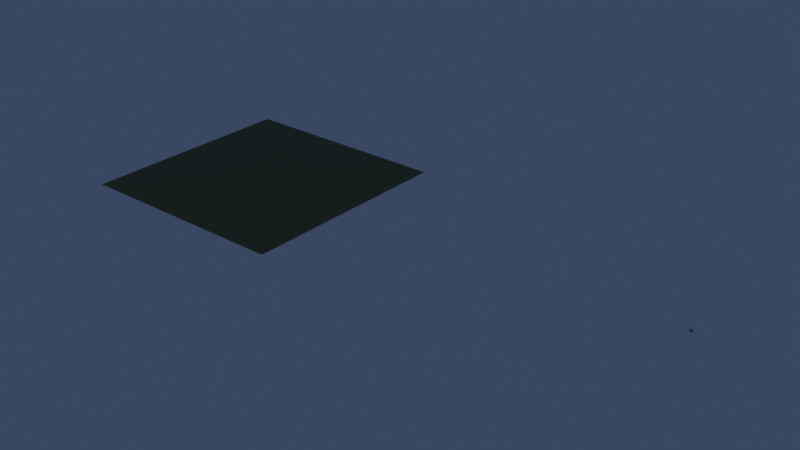 # Source: menu.blend  (saved by Blender 5.2.45; exported with 4.5.12 LTS)
import bpy
from mathutils import Matrix  # noqa: F401  (used for matrix-valued properties, if any)

bpy.ops.wm.read_factory_settings(use_empty=True)
scene = bpy.context.scene
scene.name = 'Scene'

# ---- images (referenced by path relative to the original .blend; pixels are not part of the script)
import os
ASSET_DIR = os.environ.get("B2B_ASSET_DIR", "")  # directory of the original .blend (textures are referenced by path, not embedded)
HERE = os.path.dirname(os.path.abspath(__file__))  # packed textures are extracted next to this script under _unpacked/

def load_image(name, relpath, width, height, colorspace="sRGB"):
    """Load a texture the original file referenced (path relative to the .blend, or extracted next to this script)."""
    p = next((c for c in (os.path.join(HERE, relpath), os.path.join(ASSET_DIR, relpath)) if relpath and os.path.exists(c)), "")
    if p:
        img = bpy.data.images.load(p, check_existing=True)
        img.name = name
    else:  # same state as the original file: an image datablock whose file is absent (Cycles renders it pink)
        img = bpy.data.images.new(name, width, height)
        img.source = "FILE"
        img.filepath = "//" + (relpath or name)
    img.colorspace_settings.name = colorspace
    return img
img_textura_f24adde8 = load_image('textura-f24adde8', '_unpacked/f24adde8.56034de6.png', 2048, 2048, 'sRGB')
img_luz_menu = load_image('Luz-menu', 'missing.png', 4096, 4096, 'Linear Rec.709')
img_textura_3f89e278 = load_image('textura-3f89e278', '_unpacked/3f89e278.25c02fd9.png', 1024, 1024, 'sRGB')

# ---- materials (node trees are filled in below, after node groups)
mat_material_menu_0 = bpy.data.materials.new('Material-menu-0')
mat_material_menu_1 = bpy.data.materials.new('Material-menu-1')
mat_material_menu_2 = bpy.data.materials.new('Material-menu-2')
mat_tierra = bpy.data.materials.new('Tierra')
mat_hojas = bpy.data.materials.new('Hojas')

# ---- material node trees
mat_material_menu_0.use_nodes = True; mat_material_menu_0.node_tree.nodes.clear()
_N = mat_material_menu_0.node_tree.nodes; _L = mat_material_menu_0.node_tree.links
n0 = _N.new('ShaderNodeBsdfPrincipled'); n0.name = 'Principled BSDF'; n0.location = (-200, 100)
n0.inputs[2].default_value = 1.0
n0.inputs[10].default_value = 0.005
n1 = _N.new('ShaderNodeOutputMaterial'); n1.name = 'Material Output'; n1.location = (200, 100)
n2 = _N.new('ShaderNodeVertexColor'); n2.name = 'Color Attribute'; n2.location = (0, 0)
n2.layer_name = 'Color'
n3 = _N.new('ShaderNodeTexImage'); n3.name = 'Image Texture'; n3.location = (0, 0)
n3.image = img_textura_f24adde8
n4 = _N.new('ShaderNodeUVMap'); n4.name = 'UV Map'; n4.location = (0, 0)
n4.width = 160
n4.uv_map = 'UVMap'
n5 = _N.new('ShaderNodeVectorMath'); n5.name = 'Vector Math'; n5.location = (0, 0)
n5.operation = 'MULTIPLY'
n6 = _N.new('ShaderNodeTexImage'); n6.name = 'DestinoLuz'; n6.location = (0, 0)
n6.image = img_luz_menu
_L.new(n0.outputs[0], n1.inputs[0])
_L.new(n4.outputs[0], n3.inputs[0])
_L.new(n3.outputs[0], n5.inputs[0])
_L.new(n2.outputs[0], n5.inputs[1])
_L.new(n5.outputs[0], n0.inputs[0])
n1.is_active_output = True
mat_material_menu_1.use_nodes = True; mat_material_menu_1.node_tree.nodes.clear()
_N = mat_material_menu_1.node_tree.nodes; _L = mat_material_menu_1.node_tree.links
n0 = _N.new('ShaderNodeBsdfPrincipled'); n0.name = 'Principled BSDF'; n0.location = (-200, 100)
n0.inputs[2].default_value = 1.0
n0.inputs[10].default_value = 0.005
n1 = _N.new('ShaderNodeOutputMaterial'); n1.name = 'Material Output'; n1.location = (200, 100)
n2 = _N.new('ShaderNodeVertexColor'); n2.name = 'Color Attribute'; n2.location = (0, 0)
n2.layer_name = 'Color'
n3 = _N.new('ShaderNodeTexImage'); n3.name = 'DestinoLuz'; n3.location = (0, 0)
n3.image = img_luz_menu
_L.new(n0.outputs[0], n1.inputs[0])
_L.new(n2.outputs[0], n0.inputs[0])
n1.is_active_output = True
mat_material_menu_2.use_nodes = True; mat_material_menu_2.node_tree.nodes.clear()
_N = mat_material_menu_2.node_tree.nodes; _L = mat_material_menu_2.node_tree.links
n0 = _N.new('ShaderNodeBsdfPrincipled'); n0.name = 'Principled BSDF'; n0.location = (-200, 100)
n0.inputs[2].default_value = 1.0
n0.inputs[10].default_value = 0.005
n1 = _N.new('ShaderNodeOutputMaterial'); n1.name = 'Material Output'; n1.location = (200, 100)
n2 = _N.new('ShaderNodeVertexColor'); n2.name = 'Color Attribute'; n2.location = (0, 0)
n2.layer_name = 'Color'
n3 = _N.new('ShaderNodeTexImage'); n3.name = 'Image Texture'; n3.location = (0, 0)
n3.image = img_textura_3f89e278
n4 = _N.new('ShaderNodeUVMap'); n4.name = 'UV Map'; n4.location = (0, 0)
n4.width = 160
n4.uv_map = 'UVMap'
n5 = _N.new('ShaderNodeVectorMath'); n5.name = 'Vector Math'; n5.location = (0, 0)
n5.operation = 'MULTIPLY'
n6 = _N.new('ShaderNodeTexImage'); n6.name = 'DestinoLuz'; n6.location = (0, 0)
n6.image = img_luz_menu
_L.new(n0.outputs[0], n1.inputs[0])
_L.new(n4.outputs[0], n3.inputs[0])
_L.new(n3.outputs[0], n5.inputs[0])
_L.new(n2.outputs[0], n5.inputs[1])
_L.new(n5.outputs[0], n0.inputs[0])
n1.is_active_output = True
mat_tierra.use_nodes = True; mat_tierra.node_tree.nodes.clear()
_N = mat_tierra.node_tree.nodes; _L = mat_tierra.node_tree.links
n0 = _N.new('ShaderNodeBsdfPrincipled'); n0.name = 'Principled BSDF'; n0.location = (-200, 100)
n0.inputs[0].default_value = (0.13, 0.17, 0.07, 1.0)
n0.inputs[10].default_value = 0.005
n1 = _N.new('ShaderNodeOutputMaterial'); n1.name = 'Material Output'; n1.location = (200, 100)
_L.new(n0.outputs[0], n1.inputs[0])
n1.is_active_output = True
mat_hojas.use_nodes = True; mat_hojas.node_tree.nodes.clear()
_N = mat_hojas.node_tree.nodes; _L = mat_hojas.node_tree.links
n0 = _N.new('ShaderNodeBsdfPrincipled'); n0.name = 'Principled BSDF'; n0.location = (-200, 100)
n0.inputs[0].default_value = (0.08, 0.11, 0.04, 1.0)
n0.inputs[10].default_value = 0.005
n1 = _N.new('ShaderNodeOutputMaterial'); n1.name = 'Material Output'; n1.location = (200, 100)
_L.new(n0.outputs[0], n1.inputs[0])
n1.is_active_output = True

# ---- world
world_cielo = bpy.data.worlds.new('Cielo'); scene.world = world_cielo
world_cielo.use_nodes = True; world_cielo.node_tree.nodes.clear()
_N = world_cielo.node_tree.nodes; _L = world_cielo.node_tree.links
n0 = _N.new('ShaderNodeBackground'); n0.name = 'Background'; n0.location = (-200, 100)
n0.inputs[1].default_value = 0.5
n1 = _N.new('ShaderNodeOutputWorld'); n1.name = 'World Output'; n1.location = (200, 100)
n2 = _N.new('ShaderNodeTexCoord'); n2.name = 'Texture Coordinate'; n2.location = (0, 0)
n3 = _N.new('ShaderNodeSeparateXYZ'); n3.name = 'Separate XYZ'; n3.location = (0, 0)
n4 = _N.new('ShaderNodeValToRGB'); n4.name = 'Color Ramp'; n4.location = (0, 0)
while len(n4.color_ramp.elements) > 1: n4.color_ramp.elements.remove(n4.color_ramp.elements[-1])
n4.color_ramp.elements[0].position = 0.0; n4.color_ramp.elements[0].color = (0.1, 0.13, 0.25, 1.0)
_e = n4.color_ramp.elements.new(0.2); _e.color = (0.05, 0.08, 0.2, 1.0)
_e = n4.color_ramp.elements.new(0.7); _e.color = (0.02, 0.03, 0.1, 1.0)
_L.new(n0.outputs[0], n1.inputs[0])
_L.new(n2.outputs[0], n3.inputs[0])
_L.new(n3.outputs[2], n4.inputs[0])
_L.new(n4.outputs[0], n0.inputs[0])
n1.is_active_output = True

# ---- lights
light_luz0 = bpy.data.lights.new('Luz0', 'POINT')
light_luz0.color = (1.0, 0.4342, 0.117)
light_luz0.energy = 173.2
light_luz0.shadow_soft_size = 0.3
light_luz1 = bpy.data.lights.new('Luz1', 'POINT')
light_luz1.color = (1.0, 0.4342, 0.117)
light_luz1.energy = 129.8
light_luz1.shadow_soft_size = 0.3
light_sol = bpy.data.lights.new('Sol', 'SUN')
light_sol.color = (0.6, 0.72, 1.0)
light_sol.angle = 0.03
light_sol.energy = 0.5

# ---- meshes
me_menu_0 = bpy.data.meshes.new('menu-0')
me_menu_0.from_pydata([(2045.0, 1.0, 6.661e-16), (2045.0, -5.0, -6.661e-16), (2055.0, 1.0, 6.661e-16), (2055.0, -5.0, -6.661e-16)], [], [(0, 1, 2), (1, 3, 2)])
_uv = me_menu_0.uv_layers.new(name='UVMap')
_uv.uv.foreach_set('vector', [0.0, 3.0, 0.0, 0.0, 5.0, 3.0, 0.0, 0.0, 5.0, 0.0, 5.0, 3.0])
_uv.active_render = True
_uv = me_menu_0.uv_layers.new(name='Luz')
_uv.uv.foreach_set('vector', [0.2539, 0.4226, 0.0007148, 0.4226, 0.2539, 0.0007108, 0.0007148, 0.4226, 0.0007148, 0.0007107, 0.2539, 0.0007108])
_ca = me_menu_0.color_attributes.new('Color', 'FLOAT_COLOR', 'CORNER')
_ca.data.foreach_set('color', [1.0, 1.0, 1.0, 1.0, 1.0, 1.0, 1.0, 1.0, 1.0, 1.0, 1.0, 1.0, 1.0, 1.0, 1.0, 1.0, 1.0, 1.0, 1.0, 1.0, 1.0, 1.0, 1.0, 1.0])
me_menu_0.materials.append(mat_material_menu_0)
me_menu_0.update()
me_menu_0.normals_split_custom_set([tuple(v) for v in zip(*[iter([0.0, -2.22e-16, 1.0, 0.0, -2.22e-16, 1.0, 0.0, -2.22e-16, 1.0, 0.0, -2.22e-16, 1.0, 0.0, -2.22e-16, 1.0, 0.0, -2.22e-16, 1.0])] * 3)])
me_menu_1 = bpy.data.meshes.new('menu-1')
me_menu_1.from_pydata([(2045.0, -5.0, 4.5), (2045.0, 1.0, 4.5), (2055.0, -5.0, 4.5), (2055.0, 1.0, 4.5)], [], [(0, 1, 2), (1, 3, 2)])
_uv = me_menu_1.uv_layers.new(name='UVMap')
_uv.uv.foreach_set('vector', [0.0, 1.0, 0.0, 0.0, 1.0, 1.0, 0.0, 0.0, 1.0, 0.0, 1.0, 1.0])
_uv.active_render = True
_uv = me_menu_1.uv_layers.new(name='Luz')
_uv.uv.foreach_set('vector', [0.2553, 0.0007159, 0.5084, 0.0007159, 0.2553, 0.4226, 0.5084, 0.0007159, 0.5084, 0.4226, 0.2553, 0.4226])
_ca = me_menu_1.color_attributes.new('Color', 'FLOAT_COLOR', 'CORNER')
_ca.data.foreach_set('color', [0.159, 0.1441, 0.1221, 1.0, 0.159, 0.1441, 0.1221, 1.0, 0.159, 0.1441, 0.1221, 1.0, 0.159, 0.1441, 0.1221, 1.0, 0.159, 0.1441, 0.1221, 1.0, 0.159, 0.1441, 0.1221, 1.0])
me_menu_1.materials.append(mat_material_menu_1)
me_menu_1.update()
me_menu_1.normals_split_custom_set([tuple(v) for v in zip(*[iter([0.0, 0.0, -1.0, 0.0, 0.0, -1.0, 0.0, 0.0, -1.0, 0.0, 0.0, -1.0, 0.0, 0.0, -1.0, 0.0, 0.0, -1.0])] * 3)])
me_menu_2 = bpy.data.meshes.new('menu-2')
me_menu_2.from_pydata([(2055.0, 1.0, 4.5), (2055.0, 1.0, 0.0), (2055.0, 1.4, 4.5), (2055.0, 1.4, 0.0), (2045.0, 1.4, 4.5), (2045.0, 1.4, 0.0), (2045.0, 1.0, 4.5), (2045.0, 1.0, 0.0), (2055.0, -5.4, 4.5), (2055.0, -5.4, 0.0), (2055.0, -5.0, 4.5), (2055.0, -5.0, 0.0), (2045.0, -5.0, 4.5), (2045.0, -5.0, 0.0), (2045.0, -5.4, 4.5), (2045.0, -5.4, 0.0), (2045.0, -5.0, 4.5), (2045.0, -5.0, 0.0), (2045.0, 1.0, 4.5), (2045.0, 1.0, 0.0), (2055.0, 1.0, 4.5), (2055.0, 1.0, 0.0), (2055.0, -5.0, 4.5), (2055.0, -5.0, 0.0)], [], [(0, 1, 2), (1, 3, 2), (4, 5, 6), (5, 7, 6), (4, 6, 2), (6, 0, 2), (7, 5, 1), (5, 3, 1), (6, 7, 0), (7, 1, 0), (2, 3, 4), (3, 5, 4), (8, 9, 10), (9, 11, 10), (12, 13, 14), (13, 15, 14), (12, 14, 10), (14, 8, 10), (15, 13, 9), (13, 11, 9), (14, 15, 8), (15, 9, 8), (10, 11, 12), (11, 13, 12), (16, 17, 18), (17, 19, 18), (6, 7, 12), (7, 13, 12), (6, 12, 18), (12, 16, 18), (13, 7, 17), (7, 19, 17), (12, 13, 16), (13, 17, 16), (18, 19, 6), (19, 7, 6), (10, 11, 0), (11, 1, 0), (20, 21, 22), (21, 23, 22), (20, 22, 0), (22, 10, 0), (23, 21, 11), (21, 1, 11), (22, 23, 10), (23, 11, 10), (0, 1, 20), (1, 21, 20)])
_uv = me_menu_2.uv_layers.new(name='UVMap')
_uv.uv.foreach_set('vector', [0.5, 2.25, 0.5, 0.0, 0.7, 2.25, 0.5, 0.0, 0.7, 0.0, 0.7, 2.25, -0.7, 2.25, -0.7, 0.0, -0.5, 2.25, -0.7, 0.0, -0.5, 0.0, -0.5, 2.25, 1022.0, -0.7, 1022.0, -0.5, 1028.0, -0.7, 1022.0, -0.5, 1028.0, -0.5, 1028.0, -0.7, 1022.0, -0.5, 1022.0, -0.7, 1028.0, -0.5, 1022.0, -0.7, 1028.0, -0.7, 1028.0, -0.5, 1022.0, 2.25, 1022.0, 0.0, 1028.0, 2.25, 1022.0, 0.0, 1028.0, 0.0, 1028.0, 2.25, -1028.0, 2.25, -1028.0, 0.0, -1022.0, 2.25, -1028.0, 0.0, -1022.0, 0.0, -1022.0, 2.25, -2.7, 2.25, -2.7, 0.0, -2.5, 2.25, -2.7, 0.0, -2.5, 0.0, -2.5, 2.25, 2.5, 2.25, 2.5, 0.0, 2.7, 2.25, 2.5, 0.0, 2.7, 0.0, 2.7, 2.25, 1022.0, 2.5, 1022.0, 2.7, 1028.0, 2.5, 1022.0, 2.7, 1028.0, 2.7, 1028.0, 2.5, 1022.0, 2.7, 1022.0, 2.5, 1028.0, 2.7, 1022.0, 2.5, 1028.0, 2.5, 1028.0, 2.7, 1022.0, 2.25, 1022.0, 0.0, 1028.0, 2.25, 1022.0, 0.0, 1028.0, 0.0, 1028.0, 2.25, -1028.0, 2.25, -1028.0, 0.0, -1022.0, 2.25, -1028.0, 0.0, -1022.0, 0.0, -1022.0, 2.25, -2.5, 2.25, -2.5, 0.0, 0.5, 2.25, -2.5, 0.0, 0.5, 0.0, 0.5, 2.25, -0.5, 2.25, -0.5, 0.0, 2.5, 2.25, -0.5, 0.0, 2.5, 0.0, 2.5, 2.25, 1022.0, -0.5, 1022.0, 2.5, 1022.0, -0.5, 1022.0, 2.5, 1022.0, 2.5, 1022.0, -0.5, 1022.0, 2.5, 1022.0, -0.5, 1022.0, 2.5, 1022.0, -0.5, 1022.0, -0.5, 1022.0, 2.5, 1022.0, 2.25, 1022.0, 0.0, 1022.0, 2.25, 1022.0, 0.0, 1022.0, 0.0, 1022.0, 2.25, -1022.0, 2.25, -1022.0, 0.0, -1022.0, 2.25, -1022.0, 0.0, -1022.0, 0.0, -1022.0, 2.25, -2.5, 2.25, -2.5, 0.0, 0.5, 2.25, -2.5, 0.0, 0.5, 0.0, 0.5, 2.25, -0.5, 2.25, -0.5, 0.0, 2.5, 2.25, -0.5, 0.0, 2.5, 0.0, 2.5, 2.25, 1028.0, -0.5, 1028.0, 2.5, 1028.0, -0.5, 1028.0, 2.5, 1028.0, 2.5, 1028.0, -0.5, 1028.0, 2.5, 1028.0, -0.5, 1028.0, 2.5, 1028.0, -0.5, 1028.0, -0.5, 1028.0, 2.5, 1028.0, 2.25, 1028.0, 0.0, 1028.0, 2.25, 1028.0, 0.0, 1028.0, 0.0, 1028.0, 2.25, -1028.0, 2.25, -1028.0, 0.0, -1028.0, 2.25, -1028.0, 0.0, -1028.0, 0.0, -1028.0, 2.25])
_uv.active_render = True
_uv = me_menu_2.uv_layers.new(name='Luz')
_uv.uv.foreach_set('vector', [0.5099, 0.7278, 0.6997, 0.7278, 0.5099, 0.7447, 0.6997, 0.7278, 0.6997, 0.7447, 0.5099, 0.7447, 0.7012, 0.4578, 0.891, 0.4578, 0.7012, 0.4747, 0.891, 0.4578, 0.891, 0.4747, 0.7012, 0.4747, 0.4002, 0.8797, 0.3833, 0.8797, 0.4002, 0.4241, 0.3833, 0.8797, 0.3833, 0.4241, 0.4002, 0.4241, 0.4016, 0.4241, 0.4185, 0.4241, 0.4016, 0.8797, 0.4185, 0.4241, 0.4185, 0.8797, 0.4016, 0.8797, 0.5099, 0.0007108, 0.6997, 0.0007108, 0.5099, 0.4564, 0.6997, 0.0007108, 0.6997, 0.4564, 0.5099, 0.4564, 0.0007148, 0.4241, 0.1906, 0.4241, 0.0007148, 0.8797, 0.1906, 0.4241, 0.1906, 0.8797, 0.0007148, 0.8797, 0.5099, 0.4578, 0.6997, 0.4578, 0.5099, 0.4747, 0.6997, 0.4578, 0.6997, 0.4747, 0.5099, 0.4747, 0.7012, 0.7278, 0.891, 0.7278, 0.7012, 0.7447, 0.891, 0.7278, 0.891, 0.7447, 0.7012, 0.7447, 0.4368, 0.8797, 0.4199, 0.8797, 0.4368, 0.4241, 0.4199, 0.8797, 0.4199, 0.4241, 0.4368, 0.4241, 0.4382, 0.4241, 0.4551, 0.4241, 0.4382, 0.8797, 0.4551, 0.4241, 0.4551, 0.8797, 0.4382, 0.8797, 0.192, 0.4241, 0.3819, 0.4241, 0.192, 0.8797, 0.3819, 0.4241, 0.3819, 0.8797, 0.192, 0.8797, 0.7012, 0.0007211, 0.891, 0.0007211, 0.7012, 0.4564, 0.891, 0.0007211, 0.891, 0.4564, 0.7012, 0.4564, 0.5099, 0.7461, 0.6997, 0.7461, 0.5099, 0.9993, 0.6997, 0.7461, 0.6997, 0.9993, 0.5099, 0.9993, 0.7012, 0.4747, 0.891, 0.4747, 0.7012, 0.7278, 0.891, 0.4747, 0.891, 0.7278, 0.7012, 0.7278, 0.4565, 0.6772, 0.4565, 0.4241, 0.4734, 0.6772, 0.4565, 0.4241, 0.4734, 0.4241, 0.4734, 0.6772, 0.4917, 0.4241, 0.4917, 0.6772, 0.4748, 0.4241, 0.4917, 0.6772, 0.4748, 0.6772, 0.4748, 0.4241, 0.4734, 0.6786, 0.4734, 0.8685, 0.4565, 0.6786, 0.4734, 0.8685, 0.4565, 0.8685, 0.4565, 0.6786, 0.4917, 0.6786, 0.4917, 0.8685, 0.4748, 0.6786, 0.4917, 0.8685, 0.4748, 0.8685, 0.4748, 0.6786, 0.5099, 0.4747, 0.6997, 0.4747, 0.5099, 0.7278, 0.6997, 0.4747, 0.6997, 0.7278, 0.5099, 0.7278, 0.7012, 0.7461, 0.891, 0.7461, 0.7012, 0.9993, 0.891, 0.7461, 0.891, 0.9993, 0.7012, 0.9993, 0.8924, 0.2539, 0.8924, 0.0007148, 0.9093, 0.2539, 0.8924, 0.0007148, 0.9093, 0.0007148, 0.9093, 0.2539, 0.9093, 0.2553, 0.9093, 0.5084, 0.8925, 0.2553, 0.9093, 0.5084, 0.8925, 0.5084, 0.8925, 0.2553, 0.9093, 0.5099, 0.9093, 0.6997, 0.8925, 0.5099, 0.9093, 0.6997, 0.8925, 0.6997, 0.8925, 0.5099, 0.9093, 0.7012, 0.9093, 0.891, 0.8924, 0.7012, 0.9093, 0.891, 0.8924, 0.891, 0.8924, 0.7012])
_ca = me_menu_2.color_attributes.new('Color', 'FLOAT_COLOR', 'CORNER')
_ca.data.foreach_set('color', [0.2542, 0.2307, 0.1946, 1.0, 0.2542, 0.2307, 0.1946, 1.0, 0.2542, 0.2307, 0.1946, 1.0, 0.2542, 0.2307, 0.1946, 1.0, 0.2542, 0.2307, 0.1946, 1.0, 0.2542, 0.2307, 0.1946, 1.0, 0.2542, 0.2307, 0.1946, 1.0, 0.2542, 0.2307, 0.1946, 1.0, 0.2542, 0.2307, 0.1946, 1.0, 0.2542, 0.2307, 0.1946, 1.0, 0.2542, 0.2307, 0.1946, 1.0, 0.2542, 0.2307, 0.1946, 1.0, 0.2542, 0.2307, 0.1946, 1.0, 0.2542, 0.2307, 0.1946, 1.0, 0.2542, 0.2307, 0.1946, 1.0, 0.2542, 0.2307, 0.1946, 1.0, 0.2542, 0.2307, 0.1946, 1.0, 0.2542, 0.2307, 0.1946, 1.0, 0.2542, 0.2307, 0.1946, 1.0, 0.2542, 0.2307, 0.1946, 1.0, 0.2542, 0.2307, 0.1946, 1.0, 0.2542, 0.2307, 0.1946, 1.0, 0.2542, 0.2307, 0.1946, 1.0, 0.2542, 0.2307, 0.1946, 1.0, 0.2542, 0.2307, 0.1946, 1.0, 0.2542, 0.2307, 0.1946, 1.0, 0.2542, 0.2307, 0.1946, 1.0, 0.2542, 0.2307, 0.1946, 1.0, 0.2542, 0.2307, 0.1946, 1.0, 0.2542, 0.2307, 0.1946, 1.0, 0.2542, 0.2307, 0.1946, 1.0, 0.2542, 0.2307, 0.1946, 1.0, 0.2542, 0.2307, 0.1946, 1.0, 0.2542, 0.2307, 0.1946, 1.0, 0.2542, 0.2307, 0.1946, 1.0, 0.2542, 0.2307, 0.1946, 1.0, 0.2542, 0.2307, 0.1946, 1.0, 0.2542, 0.2307, 0.1946, 1.0, 0.2542, 0.2307, 0.1946, 1.0, 0.2542, 0.2307, 0.1946, 1.0, 0.2542, 0.2307, 0.1946, 1.0, 0.2542, 0.2307, 0.1946, 1.0, 0.2542, 0.2307, 0.1946, 1.0, 0.2542, 0.2307, 0.1946, 1.0, 0.2542, 0.2307, 0.1946, 1.0, 0.2542, 0.2307, 0.1946, 1.0, 0.2542, 0.2307, 0.1946, 1.0, 0.2542, 0.2307, 0.1946, 1.0, 0.2542, 0.2307, 0.1946, 1.0, 0.2542, 0.2307, 0.1946, 1.0, 0.2542, 0.2307, 0.1946, 1.0, 0.2542, 0.2307, 0.1946, 1.0, 0.2542, 0.2307, 0.1946, 1.0, 0.2542, 0.2307, 0.1946, 1.0, 0.2542, 0.2307, 0.1946, 1.0, 0.2542, 0.2307, 0.1946, 1.0, 0.2542, 0.2307, 0.1946, 1.0, 0.2542, 0.2307, 0.1946, 1.0, 0.2542, 0.2307, 0.1946, 1.0, 0.2542, 0.2307, 0.1946, 1.0, 0.2542, 0.2307, 0.1946, 1.0, 0.2542, 0.2307, 0.1946, 1.0, 0.2542, 0.2307, 0.1946, 1.0, 0.2542, 0.2307, 0.1946, 1.0, 0.2542, 0.2307, 0.1946, 1.0, 0.2542, 0.2307, 0.1946, 1.0, 0.2542, 0.2307, 0.1946, 1.0, 0.2542, 0.2307, 0.1946, 1.0, 0.2542, 0.2307, 0.1946, 1.0, 0.2542, 0.2307, 0.1946, 1.0, 0.2542, 0.2307, 0.1946, 1.0, 0.2542, 0.2307, 0.1946, 1.0, 0.2542, 0.2307, 0.1946, 1.0, 0.2542, 0.2307, 0.1946, 1.0, 0.2542, 0.2307, 0.1946, 1.0, 0.2542, 0.2307, 0.1946, 1.0, 0.2542, 0.2307, 0.1946, 1.0, 0.2542, 0.2307, 0.1946, 1.0, 0.2542, 0.2307, 0.1946, 1.0, 0.2542, 0.2307, 0.1946, 1.0, 0.2542, 0.2307, 0.1946, 1.0, 0.2542, 0.2307, 0.1946, 1.0, 0.2542, 0.2307, 0.1946, 1.0, 0.2542, 0.2307, 0.1946, 1.0, 0.2542, 0.2307, 0.1946, 1.0, 0.2542, 0.2307, 0.1946, 1.0, 0.2542, 0.2307, 0.1946, 1.0, 0.2542, 0.2307, 0.1946, 1.0, 0.2542, 0.2307, 0.1946, 1.0, 0.2542, 0.2307, 0.1946, 1.0, 0.2542, 0.2307, 0.1946, 1.0, 0.2542, 0.2307, 0.1946, 1.0, 0.2542, 0.2307, 0.1946, 1.0, 0.2542, 0.2307, 0.1946, 1.0, 0.2542, 0.2307, 0.1946, 1.0, 0.2542, 0.2307, 0.1946, 1.0, 0.2542, 0.2307, 0.1946, 1.0, 0.2542, 0.2307, 0.1946, 1.0, 0.2542, 0.2307, 0.1946, 1.0, 0.2542, 0.2307, 0.1946, 1.0, 0.2542, 0.2307, 0.1946, 1.0, 0.2542, 0.2307, 0.1946, 1.0, 0.2542, 0.2307, 0.1946, 1.0, 0.2542, 0.2307, 0.1946, 1.0, 0.2542, 0.2307, 0.1946, 1.0, 0.2542, 0.2307, 0.1946, 1.0, 0.2542, 0.2307, 0.1946, 1.0, 0.2542, 0.2307, 0.1946, 1.0, 0.2542, 0.2307, 0.1946, 1.0, 0.2542, 0.2307, 0.1946, 1.0, 0.2542, 0.2307, 0.1946, 1.0, 0.2542, 0.2307, 0.1946, 1.0, 0.2542, 0.2307, 0.1946, 1.0, 0.2542, 0.2307, 0.1946, 1.0, 0.2542, 0.2307, 0.1946, 1.0, 0.2542, 0.2307, 0.1946, 1.0, 0.2542, 0.2307, 0.1946, 1.0, 0.2542, 0.2307, 0.1946, 1.0, 0.2542, 0.2307, 0.1946, 1.0, 0.2542, 0.2307, 0.1946, 1.0, 0.2542, 0.2307, 0.1946, 1.0, 0.2542, 0.2307, 0.1946, 1.0, 0.2542, 0.2307, 0.1946, 1.0, 0.2542, 0.2307, 0.1946, 1.0, 0.2542, 0.2307, 0.1946, 1.0, 0.2542, 0.2307, 0.1946, 1.0, 0.2542, 0.2307, 0.1946, 1.0, 0.2542, 0.2307, 0.1946, 1.0, 0.2542, 0.2307, 0.1946, 1.0, 0.2542, 0.2307, 0.1946, 1.0, 0.2542, 0.2307, 0.1946, 1.0, 0.2542, 0.2307, 0.1946, 1.0, 0.2542, 0.2307, 0.1946, 1.0, 0.2542, 0.2307, 0.1946, 1.0, 0.2542, 0.2307, 0.1946, 1.0, 0.2542, 0.2307, 0.1946, 1.0, 0.2542, 0.2307, 0.1946, 1.0, 0.2542, 0.2307, 0.1946, 1.0, 0.2542, 0.2307, 0.1946, 1.0, 0.2542, 0.2307, 0.1946, 1.0, 0.2542, 0.2307, 0.1946, 1.0, 0.2542, 0.2307, 0.1946, 1.0, 0.2542, 0.2307, 0.1946, 1.0, 0.2542, 0.2307, 0.1946, 1.0])
me_menu_2.materials.append(mat_material_menu_2)
me_menu_2.update()
me_menu_2.normals_split_custom_set([tuple(v) for v in zip(*[iter([1.0, 0.0, 0.0, 1.0, 0.0, 0.0, 1.0, 0.0, 0.0, 1.0, 0.0, 0.0, 1.0, 0.0, 0.0, 1.0, 0.0, 0.0, -1.0, 0.0, 0.0, -1.0, 0.0, 0.0, -1.0, 0.0, 0.0, -1.0, 0.0, 0.0, -1.0, 0.0, 0.0, -1.0, 0.0, 0.0, 0.0, 0.0, 1.0, 0.0, 0.0, 1.0, 0.0, 0.0, 1.0, 0.0, 0.0, 1.0, 0.0, 0.0, 1.0, 0.0, 0.0, 1.0, 0.0, 0.0, -1.0, 0.0, 0.0, -1.0, 0.0, 0.0, -1.0, 0.0, 0.0, -1.0, 0.0, 0.0, -1.0, 0.0, 0.0, -1.0, 0.0, -1.0, 0.0, 0.0, -1.0, 0.0, 0.0, -1.0, 0.0, 0.0, -1.0, 0.0, 0.0, -1.0, 0.0, 0.0, -1.0, 0.0, 0.0, 1.0, 0.0, 0.0, 1.0, 0.0, 0.0, 1.0, 0.0, 0.0, 1.0, 0.0, 0.0, 1.0, 0.0, 0.0, 1.0, 0.0, 1.0, 0.0, 0.0, 1.0, 0.0, 0.0, 1.0, 0.0, 0.0, 1.0, 0.0, 0.0, 1.0, 0.0, 0.0, 1.0, 0.0, 0.0, -1.0, 0.0, 0.0, -1.0, 0.0, 0.0, -1.0, 0.0, 0.0, -1.0, 0.0, 0.0, -1.0, 0.0, 0.0, -1.0, 0.0, 0.0, 0.0, 0.0, 1.0, 0.0, 0.0, 1.0, 0.0, 0.0, 1.0, 0.0, 0.0, 1.0, 0.0, 0.0, 1.0, 0.0, 0.0, 1.0, 0.0, 0.0, -1.0, 0.0, 0.0, -1.0, 0.0, 0.0, -1.0, 0.0, 0.0, -1.0, 0.0, 0.0, -1.0, 0.0, 0.0, -1.0, 0.0, -1.0, 0.0, 0.0, -1.0, 0.0, 0.0, -1.0, 0.0, 0.0, -1.0, 0.0, 0.0, -1.0, 0.0, 0.0, -1.0, 0.0, 0.0, 1.0, 0.0, 0.0, 1.0, 0.0, 0.0, 1.0, 0.0, 0.0, 1.0, 0.0, 0.0, 1.0, 0.0, 0.0, 1.0, 0.0, 1.0, 0.0, 0.0, 1.0, 0.0, 0.0, 1.0, 0.0, 0.0, 1.0, 0.0, 0.0, 1.0, 0.0, 0.0, 1.0, 0.0, 0.0, -1.0, 0.0, 0.0, -1.0, 0.0, 0.0, -1.0, 0.0, 0.0, -1.0, 0.0, 0.0, -1.0, 0.0, 0.0, -1.0, 0.0, 0.0, 0.0, 0.0, 1.0, 0.0, 0.0, 1.0, 0.0, 0.0, 1.0, 0.0, 0.0, 1.0, 0.0, 0.0, 1.0, 0.0, 0.0, 1.0, 0.0, 0.0, -1.0, 0.0, 0.0, -1.0, 0.0, 0.0, -1.0, 0.0, 0.0, -1.0, 0.0, 0.0, -1.0, 0.0, 0.0, -1.0, 0.0, -1.0, 0.0, 0.0, -1.0, 0.0, 0.0, -1.0, 0.0, 0.0, -1.0, 0.0, 0.0, -1.0, 0.0, 0.0, -1.0, 0.0, 0.0, 1.0, 0.0, 0.0, 1.0, 0.0, 0.0, 1.0, 0.0, 0.0, 1.0, 0.0, 0.0, 1.0, 0.0, 0.0, 1.0, 0.0, 1.0, 0.0, 0.0, 1.0, 0.0, 0.0, 1.0, 0.0, 0.0, 1.0, 0.0, 0.0, 1.0, 0.0, 0.0, 1.0, 0.0, 0.0, -1.0, 0.0, 0.0, -1.0, 0.0, 0.0, -1.0, 0.0, 0.0, -1.0, 0.0, 0.0, -1.0, 0.0, 0.0, -1.0, 0.0, 0.0, 0.0, 0.0, 1.0, 0.0, 0.0, 1.0, 0.0, 0.0, 1.0, 0.0, 0.0, 1.0, 0.0, 0.0, 1.0, 0.0, 0.0, 1.0, 0.0, 0.0, -1.0, 0.0, 0.0, -1.0, 0.0, 0.0, -1.0, 0.0, 0.0, -1.0, 0.0, 0.0, -1.0, 0.0, 0.0, -1.0, 0.0, -1.0, 0.0, 0.0, -1.0, 0.0, 0.0, -1.0, 0.0, 0.0, -1.0, 0.0, 0.0, -1.0, 0.0, 0.0, -1.0, 0.0, 0.0, 1.0, 0.0, 0.0, 1.0, 0.0, 0.0, 1.0, 0.0, 0.0, 1.0, 0.0, 0.0, 1.0, 0.0, 0.0, 1.0, 0.0])] * 3)])
me_plane = bpy.data.meshes.new('Plane')
me_plane.from_pydata([(-500.0, -500.0, 0.0), (500.0, -500.0, 0.0), (-500.0, 500.0, 0.0), (500.0, 500.0, 0.0)], [], [(0, 1, 3, 2)])
_uv = me_plane.uv_layers.new(name='UVMap')
_uv.uv.foreach_set('vector', [0.0, 0.0, 1.0, 0.0, 1.0, 1.0, 0.0, 1.0])
me_plane.materials.append(mat_tierra)
me_plane.update()
me_arboles = bpy.data.meshes.new('Arboles')
me_arboles.from_pydata([], [], [])
me_arboles.materials.append(mat_hojas)
me_arboles.update()

# ---- objects
ob_menu_0 = bpy.data.objects.new('menu-0', me_menu_0)
ob_menu_1 = bpy.data.objects.new('menu-1', me_menu_1)
ob_menu_2 = bpy.data.objects.new('menu-2', me_menu_2)
ob_plane = bpy.data.objects.new('Plane', me_plane)
ob_arboles = bpy.data.objects.new('Arboles', me_arboles)
ob_luz0 = bpy.data.objects.new('Luz0', light_luz0)
ob_luz1 = bpy.data.objects.new('Luz1', light_luz1)
ob_sol = bpy.data.objects.new('Sol', light_sol)

# ---- transforms, parenting, visibility, modifiers, constraints
ob_menu_0.location = (0.0, 0.0, 0.0)
ob_menu_1.location = (0.0, 0.0, 0.0)
ob_menu_2.location = (0.0, 0.0, 0.0)
ob_plane.location = (5.0, 0.0, -40.0)
ob_arboles.location = (0.0, 0.0, 0.0)
ob_luz0.location = (2048.0, 0.55, 2.35)
ob_luz1.location = (2052.0, 0.55, 2.35)
ob_sol.location = (0.0, 0.0, 0.0)
ob_sol.rotation_mode = 'QUATERNION'
ob_sol.rotation_quaternion = (0.8595, 0.3647, -0.1399, -0.3298)

# ---- collection membership
scene.collection.objects.link(ob_menu_0)
scene.collection.objects.link(ob_menu_1)
scene.collection.objects.link(ob_menu_2)
scene.collection.objects.link(ob_plane)
scene.collection.objects.link(ob_arboles)
scene.collection.objects.link(ob_luz0)
scene.collection.objects.link(ob_luz1)
scene.collection.objects.link(ob_sol)

# ---- scene / render settings (as saved in the file)
scene.frame_start = 1; scene.frame_end = 250; scene.frame_set(1)
scene.render.engine = 'CYCLES'
scene.render.image_settings.file_format = 'JPEG'
scene.render.image_settings.color_mode = 'RGB'
scene.render.image_settings.quality = 95
scene.render.bake_bias = 0.0
scene.render.bake_samples = 0
scene.render.compositor_device = 'GPU'
scene.cycles.samples = 256
scene.cycles.bake_type = 'DIFFUSE'
scene.eevee.use_volume_custom_range = False
scene.eevee.fast_gi_thickness_near = 0.1
scene.eevee.fast_gi_thickness_far = 0.0
scene.eevee.ray_tracing_options.screen_trace_thickness = 0.1
bpy.context.view_layer.update()

# ---- added for rendering (the .blend has no active camera): camera
cam_auto = bpy.data.cameras.new('AutoCamera')
cam_auto.lens = 50.0
cam_auto.sensor_width = 36.0
cam_auto.clip_end = 44487.9
ob_auto_camera = bpy.data.objects.new('AutoCamera', cam_auto)
scene.collection.objects.link(ob_auto_camera)
ob_auto_camera.location = (3315.13, -3041.92, 2010.2)
ob_auto_camera.rotation_euler = (1.09748, -7.21219e-08, 0.694738)
scene.camera = ob_auto_camera
bpy.context.view_layer.update()
